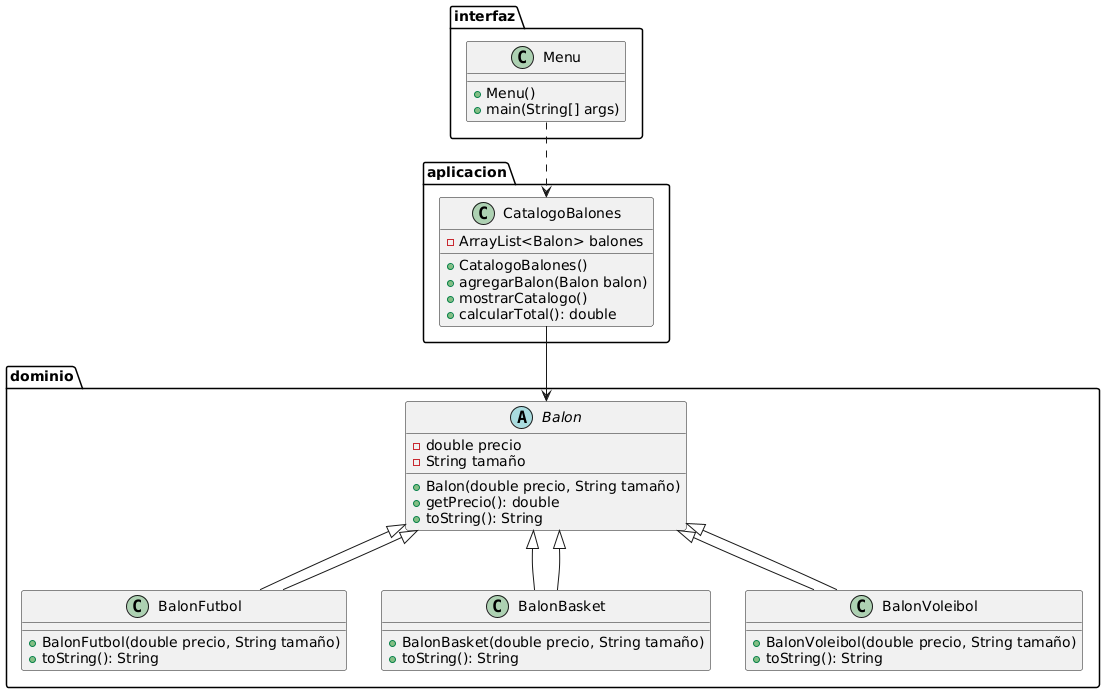

The diagram above was rendered by PlantUML. Its source (embedded in the PNG):
@startuml
package aplicacion {
    class CatalogoBalones {
        - ArrayList<Balon> balones
        + CatalogoBalones()
        + agregarBalon(Balon balon)
        + mostrarCatalogo()
        + calcularTotal(): double
    }
}

package dominio {
    abstract class Balon {
        - double precio
        - String tamaño
        + Balon(double precio, String tamaño)
        + getPrecio(): double
        + toString(): String
    }

    class BalonFutbol extends Balon {
        + BalonFutbol(double precio, String tamaño)
        + toString(): String
    }

    class BalonBasket extends Balon {
        + BalonBasket(double precio, String tamaño)
        + toString(): String
    }

    class BalonVoleibol extends Balon {
        + BalonVoleibol(double precio, String tamaño)
        + toString(): String
    }
}

package interfaz {
    class Menu {
        + Menu()
        + main(String[] args)
    }
}

CatalogoBalones --> Balon
Balon <|-- BalonFutbol
Balon <|-- BalonBasket
Balon <|-- BalonVoleibol
Menu ..> CatalogoBalones
@enduml